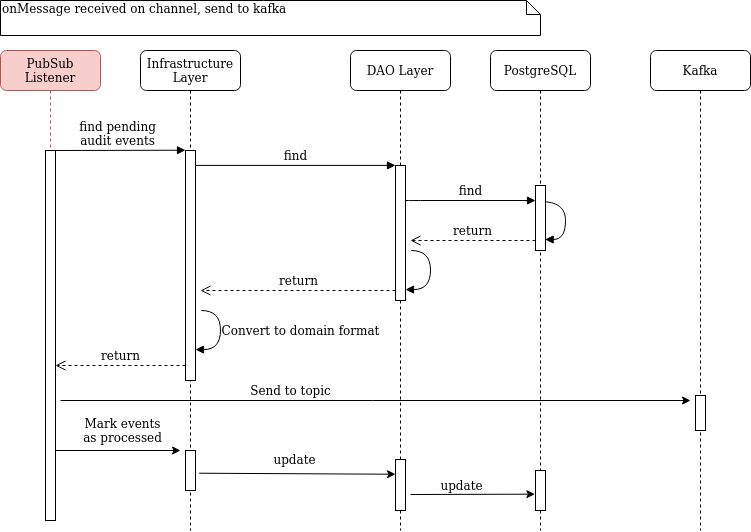

The diagram above was exported from draw.io. Its source (the exported page's mxGraphModel, read from the mxfile embedded in the PNG):
<mxGraphModel dx="1430" dy="772" grid="1" gridSize="10" guides="1" tooltips="1" connect="1" arrows="1" fold="1" page="1" pageScale="1" pageWidth="1100" pageHeight="850" background="none" math="0" shadow="0">
  <root>
    <mxCell id="0" />
    <mxCell id="1" parent="0" />
    <mxCell id="7baba1c4bc27f4b0-2" value="Infrastructure Layer" style="shape=umlLifeline;perimeter=lifelinePerimeter;whiteSpace=wrap;html=1;container=1;collapsible=0;recursiveResize=0;outlineConnect=0;rounded=1;shadow=0;comic=0;labelBackgroundColor=none;strokeWidth=1;fontFamily=Verdana;fontSize=12;align=center;" parent="1" vertex="1">
      <mxGeometry x="240" y="80" width="100" height="480" as="geometry" />
    </mxCell>
    <mxCell id="7baba1c4bc27f4b0-10" value="" style="html=1;points=[];perimeter=orthogonalPerimeter;rounded=0;shadow=0;comic=0;labelBackgroundColor=none;strokeWidth=1;fontFamily=Verdana;fontSize=12;align=center;" parent="7baba1c4bc27f4b0-2" vertex="1">
      <mxGeometry x="45" y="100" width="10" height="230" as="geometry" />
    </mxCell>
    <mxCell id="B316BJcBNSps6_1YSOop-2" value="" style="html=1;verticalAlign=bottom;endArrow=block;labelBackgroundColor=none;fontFamily=Verdana;fontSize=12;elbow=vertical;edgeStyle=orthogonalEdgeStyle;curved=1;exitX=1.066;exitY=0.713;exitPerimeter=0;" edge="1" parent="7baba1c4bc27f4b0-2">
      <mxGeometry relative="1" as="geometry">
        <mxPoint x="60.659999999999854" y="260.0000000000001" as="sourcePoint" />
        <mxPoint x="55" y="299.09000000000003" as="targetPoint" />
        <Array as="points">
          <mxPoint x="80" y="260.54" />
          <mxPoint x="80" y="299.54" />
        </Array>
      </mxGeometry>
    </mxCell>
    <mxCell id="B316BJcBNSps6_1YSOop-3" value="&lt;font style=&quot;font-size: 12px;&quot; face=&quot;Verdana&quot;&gt;Convert to domain format&lt;/font&gt;" style="edgeLabel;html=1;align=center;verticalAlign=middle;resizable=0;points=[];" vertex="1" connectable="0" parent="B316BJcBNSps6_1YSOop-2">
      <mxGeometry x="-0.057" y="2" relative="1" as="geometry">
        <mxPoint x="78" as="offset" />
      </mxGeometry>
    </mxCell>
    <mxCell id="B316BJcBNSps6_1YSOop-9" value="" style="html=1;points=[];perimeter=orthogonalPerimeter;rounded=0;shadow=0;comic=0;labelBackgroundColor=none;strokeWidth=1;fontFamily=Verdana;fontSize=12;align=center;" vertex="1" parent="7baba1c4bc27f4b0-2">
      <mxGeometry x="45" y="400" width="10" height="40" as="geometry" />
    </mxCell>
    <mxCell id="7baba1c4bc27f4b0-3" value="DAO Layer" style="shape=umlLifeline;perimeter=lifelinePerimeter;whiteSpace=wrap;html=1;container=1;collapsible=0;recursiveResize=0;outlineConnect=0;rounded=1;shadow=0;comic=0;labelBackgroundColor=none;strokeWidth=1;fontFamily=Verdana;fontSize=12;align=center;" parent="1" vertex="1">
      <mxGeometry x="450" y="80" width="100" height="480" as="geometry" />
    </mxCell>
    <mxCell id="7baba1c4bc27f4b0-36" value="" style="html=1;verticalAlign=bottom;endArrow=block;labelBackgroundColor=none;fontFamily=Verdana;fontSize=12;elbow=vertical;edgeStyle=orthogonalEdgeStyle;curved=1;exitX=1.066;exitY=0.713;exitPerimeter=0;" parent="7baba1c4bc27f4b0-3" edge="1">
      <mxGeometry relative="1" as="geometry">
        <mxPoint x="60.659999999999854" y="200.00000000000009" as="sourcePoint" />
        <mxPoint x="55" y="239.09" as="targetPoint" />
        <Array as="points">
          <mxPoint x="80" y="200.54" />
          <mxPoint x="80" y="239.54" />
        </Array>
      </mxGeometry>
    </mxCell>
    <mxCell id="7baba1c4bc27f4b0-13" value="" style="html=1;points=[];perimeter=orthogonalPerimeter;rounded=0;shadow=0;comic=0;labelBackgroundColor=none;strokeWidth=1;fontFamily=Verdana;fontSize=12;align=center;" parent="7baba1c4bc27f4b0-3" vertex="1">
      <mxGeometry x="45" y="115" width="10" height="135" as="geometry" />
    </mxCell>
    <mxCell id="B316BJcBNSps6_1YSOop-12" value="" style="html=1;points=[];perimeter=orthogonalPerimeter;rounded=0;shadow=0;comic=0;labelBackgroundColor=none;strokeWidth=1;fontFamily=Verdana;fontSize=12;align=center;" vertex="1" parent="7baba1c4bc27f4b0-3">
      <mxGeometry x="45" y="409" width="10" height="51" as="geometry" />
    </mxCell>
    <mxCell id="7baba1c4bc27f4b0-4" value="PostgreSQL" style="shape=umlLifeline;perimeter=lifelinePerimeter;whiteSpace=wrap;html=1;container=1;collapsible=0;recursiveResize=0;outlineConnect=0;rounded=1;shadow=0;comic=0;labelBackgroundColor=none;strokeWidth=1;fontFamily=Verdana;fontSize=12;align=center;" parent="1" vertex="1">
      <mxGeometry x="590" y="80" width="100" height="480" as="geometry" />
    </mxCell>
    <mxCell id="7baba1c4bc27f4b0-35" value="" style="html=1;verticalAlign=bottom;endArrow=block;labelBackgroundColor=none;fontFamily=Verdana;fontSize=12;elbow=vertical;edgeStyle=orthogonalEdgeStyle;curved=1;entryX=1;entryY=0.286;entryPerimeter=0;exitX=1.038;exitY=0.345;exitPerimeter=0;" parent="7baba1c4bc27f4b0-4" edge="1">
      <mxGeometry relative="1" as="geometry">
        <mxPoint x="50.000000000000114" y="151.0399999999999" as="sourcePoint" />
        <mxPoint x="54.620000000000005" y="188.95999999999998" as="targetPoint" />
        <Array as="points">
          <mxPoint x="75" y="151" />
          <mxPoint x="75" y="189" />
        </Array>
      </mxGeometry>
    </mxCell>
    <mxCell id="7baba1c4bc27f4b0-21" value="return" style="html=1;verticalAlign=bottom;endArrow=open;dashed=1;endSize=8;labelBackgroundColor=none;fontFamily=Verdana;fontSize=12;edgeStyle=elbowEdgeStyle;elbow=vertical;" parent="7baba1c4bc27f4b0-4" edge="1">
      <mxGeometry relative="1" as="geometry">
        <mxPoint x="-80" y="190" as="targetPoint" />
        <Array as="points">
          <mxPoint x="-10" y="190" />
          <mxPoint x="20" y="190" />
        </Array>
        <mxPoint x="45" y="190" as="sourcePoint" />
      </mxGeometry>
    </mxCell>
    <mxCell id="7baba1c4bc27f4b0-16" value="" style="html=1;points=[];perimeter=orthogonalPerimeter;rounded=0;shadow=0;comic=0;labelBackgroundColor=none;strokeWidth=1;fontFamily=Verdana;fontSize=12;align=center;" parent="7baba1c4bc27f4b0-4" vertex="1">
      <mxGeometry x="45" y="135" width="10" height="65" as="geometry" />
    </mxCell>
    <mxCell id="B316BJcBNSps6_1YSOop-15" value="" style="html=1;points=[];perimeter=orthogonalPerimeter;rounded=0;shadow=0;comic=0;labelBackgroundColor=none;strokeWidth=1;fontFamily=Verdana;fontSize=12;align=center;" vertex="1" parent="7baba1c4bc27f4b0-4">
      <mxGeometry x="45" y="420" width="10" height="40" as="geometry" />
    </mxCell>
    <mxCell id="B316BJcBNSps6_1YSOop-17" value="" style="endArrow=classic;html=1;rounded=0;entryX=-0.062;entryY=0.592;entryDx=0;entryDy=0;entryPerimeter=0;" edge="1" parent="7baba1c4bc27f4b0-4" target="B316BJcBNSps6_1YSOop-15">
      <mxGeometry width="50" height="50" relative="1" as="geometry">
        <mxPoint x="-80" y="444" as="sourcePoint" />
        <mxPoint x="114" y="439" as="targetPoint" />
      </mxGeometry>
    </mxCell>
    <mxCell id="B316BJcBNSps6_1YSOop-20" value="&lt;font style=&quot;font-size: 12px;&quot; face=&quot;Verdana&quot;&gt;update&lt;/font&gt;" style="edgeLabel;html=1;align=center;verticalAlign=middle;resizable=0;points=[];" vertex="1" connectable="0" parent="B316BJcBNSps6_1YSOop-17">
      <mxGeometry x="-0.1869" y="-2" relative="1" as="geometry">
        <mxPoint y="-11" as="offset" />
      </mxGeometry>
    </mxCell>
    <mxCell id="7baba1c4bc27f4b0-7" value="Kafka" style="shape=umlLifeline;perimeter=lifelinePerimeter;whiteSpace=wrap;html=1;container=1;collapsible=0;recursiveResize=0;outlineConnect=0;rounded=1;shadow=0;comic=0;labelBackgroundColor=none;strokeWidth=1;fontFamily=Verdana;fontSize=12;align=center;" parent="1" vertex="1">
      <mxGeometry x="750" y="80" width="100" height="480" as="geometry" />
    </mxCell>
    <mxCell id="7baba1c4bc27f4b0-25" value="" style="html=1;points=[];perimeter=orthogonalPerimeter;rounded=0;shadow=0;comic=0;labelBackgroundColor=none;strokeColor=#000000;strokeWidth=1;fillColor=#FFFFFF;fontFamily=Verdana;fontSize=12;fontColor=#000000;align=center;" parent="7baba1c4bc27f4b0-7" vertex="1">
      <mxGeometry x="45" y="345" width="10" height="35" as="geometry" />
    </mxCell>
    <mxCell id="7baba1c4bc27f4b0-8" value="PubSub Listener" style="shape=umlLifeline;perimeter=lifelinePerimeter;whiteSpace=wrap;html=1;container=1;collapsible=0;recursiveResize=0;outlineConnect=0;rounded=1;shadow=0;comic=0;labelBackgroundColor=none;strokeWidth=1;fontFamily=Verdana;fontSize=12;align=center;fillColor=#f8cecc;strokeColor=#b85450;" parent="1" vertex="1">
      <mxGeometry x="100" y="80" width="100" height="470" as="geometry" />
    </mxCell>
    <mxCell id="7baba1c4bc27f4b0-9" value="" style="html=1;points=[];perimeter=orthogonalPerimeter;rounded=0;shadow=0;comic=0;labelBackgroundColor=none;strokeWidth=1;fontFamily=Verdana;fontSize=12;align=center;" parent="7baba1c4bc27f4b0-8" vertex="1">
      <mxGeometry x="45" y="100" width="10" height="370" as="geometry" />
    </mxCell>
    <mxCell id="B316BJcBNSps6_1YSOop-4" value="return" style="html=1;verticalAlign=bottom;endArrow=open;dashed=1;endSize=8;labelBackgroundColor=none;fontFamily=Verdana;fontSize=12;edgeStyle=elbowEdgeStyle;elbow=horizontal;" edge="1" parent="7baba1c4bc27f4b0-8">
      <mxGeometry relative="1" as="geometry">
        <mxPoint x="55" y="315" as="targetPoint" />
        <Array as="points" />
        <mxPoint x="185" y="315" as="sourcePoint" />
      </mxGeometry>
    </mxCell>
    <mxCell id="B316BJcBNSps6_1YSOop-10" value="" style="endArrow=classic;html=1;rounded=0;exitX=1.129;exitY=0.894;exitDx=0;exitDy=0;exitPerimeter=0;" edge="1" parent="7baba1c4bc27f4b0-8">
      <mxGeometry width="50" height="50" relative="1" as="geometry">
        <mxPoint x="55" y="400" as="sourcePoint" />
        <mxPoint x="180" y="400" as="targetPoint" />
      </mxGeometry>
    </mxCell>
    <mxCell id="B316BJcBNSps6_1YSOop-11" value="&lt;font style=&quot;font-size: 12px;&quot; face=&quot;Verdana&quot;&gt;Mark events &lt;br&gt;as processed&lt;/font&gt;" style="edgeLabel;html=1;align=center;verticalAlign=middle;resizable=0;points=[];" vertex="1" connectable="0" parent="B316BJcBNSps6_1YSOop-10">
      <mxGeometry x="-0.3861" y="1" relative="1" as="geometry">
        <mxPoint x="28" y="-19" as="offset" />
      </mxGeometry>
    </mxCell>
    <mxCell id="7baba1c4bc27f4b0-17" value="find" style="html=1;verticalAlign=bottom;endArrow=block;labelBackgroundColor=none;fontFamily=Verdana;fontSize=12;edgeStyle=elbowEdgeStyle;elbow=vertical;" parent="1" source="7baba1c4bc27f4b0-13" target="7baba1c4bc27f4b0-16" edge="1">
      <mxGeometry relative="1" as="geometry">
        <mxPoint x="510" y="220" as="sourcePoint" />
        <Array as="points">
          <mxPoint x="510" y="230" />
        </Array>
      </mxGeometry>
    </mxCell>
    <mxCell id="7baba1c4bc27f4b0-11" value="find pending&lt;br&gt;audit events" style="html=1;verticalAlign=bottom;endArrow=block;entryX=0;entryY=0;labelBackgroundColor=none;fontFamily=Verdana;fontSize=12;edgeStyle=elbowEdgeStyle;elbow=vertical;" parent="1" source="7baba1c4bc27f4b0-9" target="7baba1c4bc27f4b0-10" edge="1">
      <mxGeometry relative="1" as="geometry">
        <mxPoint x="220" y="190" as="sourcePoint" />
      </mxGeometry>
    </mxCell>
    <mxCell id="7baba1c4bc27f4b0-14" value="find" style="html=1;verticalAlign=bottom;endArrow=block;entryX=0;entryY=0;labelBackgroundColor=none;fontFamily=Verdana;fontSize=12;edgeStyle=elbowEdgeStyle;elbow=vertical;" parent="1" source="7baba1c4bc27f4b0-10" target="7baba1c4bc27f4b0-13" edge="1">
      <mxGeometry relative="1" as="geometry">
        <mxPoint x="370" y="200" as="sourcePoint" />
      </mxGeometry>
    </mxCell>
    <mxCell id="7baba1c4bc27f4b0-40" value="onMessage received on channel, send to kafka" style="shape=note;whiteSpace=wrap;html=1;size=14;verticalAlign=top;align=left;spacingTop=-6;rounded=0;shadow=0;comic=0;labelBackgroundColor=none;strokeWidth=1;fontFamily=Verdana;fontSize=12" parent="1" vertex="1">
      <mxGeometry x="100" y="30" width="540" height="35" as="geometry" />
    </mxCell>
    <mxCell id="B316BJcBNSps6_1YSOop-1" value="return" style="html=1;verticalAlign=bottom;endArrow=open;dashed=1;endSize=8;labelBackgroundColor=none;fontFamily=Verdana;fontSize=12;edgeStyle=elbowEdgeStyle;elbow=horizontal;" edge="1" parent="1">
      <mxGeometry relative="1" as="geometry">
        <mxPoint x="300" y="320" as="targetPoint" />
        <Array as="points">
          <mxPoint x="440" y="320" />
          <mxPoint x="470" y="320" />
        </Array>
        <mxPoint x="495" y="320" as="sourcePoint" />
      </mxGeometry>
    </mxCell>
    <mxCell id="B316BJcBNSps6_1YSOop-5" value="" style="endArrow=classic;html=1;rounded=0;" edge="1" parent="1">
      <mxGeometry width="50" height="50" relative="1" as="geometry">
        <mxPoint x="160" y="430" as="sourcePoint" />
        <mxPoint x="790" y="430" as="targetPoint" />
      </mxGeometry>
    </mxCell>
    <mxCell id="B316BJcBNSps6_1YSOop-6" value="&lt;font style=&quot;font-size: 12px;&quot; face=&quot;Verdana&quot;&gt;Send to topic&lt;/font&gt;" style="edgeLabel;html=1;align=center;verticalAlign=middle;resizable=0;points=[];" vertex="1" connectable="0" parent="B316BJcBNSps6_1YSOop-5">
      <mxGeometry x="-0.3861" y="1" relative="1" as="geometry">
        <mxPoint x="37" y="-9" as="offset" />
      </mxGeometry>
    </mxCell>
    <mxCell id="B316BJcBNSps6_1YSOop-13" value="" style="endArrow=classic;html=1;rounded=0;exitX=1.367;exitY=0.568;exitDx=0;exitDy=0;exitPerimeter=0;entryX=-0.002;entryY=0.289;entryDx=0;entryDy=0;entryPerimeter=0;" edge="1" parent="1" source="B316BJcBNSps6_1YSOop-9" target="B316BJcBNSps6_1YSOop-12">
      <mxGeometry width="50" height="50" relative="1" as="geometry">
        <mxPoint x="480" y="390" as="sourcePoint" />
        <mxPoint x="530" y="340" as="targetPoint" />
      </mxGeometry>
    </mxCell>
    <mxCell id="B316BJcBNSps6_1YSOop-19" value="&lt;font style=&quot;font-size: 12px;&quot; face=&quot;Verdana&quot;&gt;update&lt;/font&gt;" style="edgeLabel;html=1;align=center;verticalAlign=middle;resizable=0;points=[];" vertex="1" connectable="0" parent="B316BJcBNSps6_1YSOop-13">
      <mxGeometry x="-0.0341" y="1" relative="1" as="geometry">
        <mxPoint y="-14" as="offset" />
      </mxGeometry>
    </mxCell>
  </root>
</mxGraphModel>